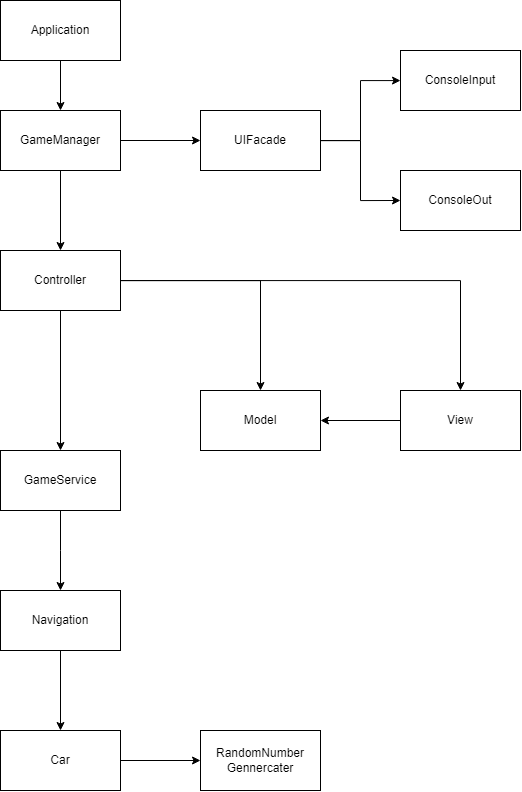

The diagram above was exported from draw.io. Its source (the exported page's mxGraphModel, read from the mxfile embedded in the PNG):
<mxGraphModel dx="2206" dy="1215" grid="1" gridSize="10" guides="1" tooltips="1" connect="1" arrows="1" fold="1" page="1" pageScale="1" pageWidth="827" pageHeight="1169" math="0" shadow="0">
  <root>
    <mxCell id="0" />
    <mxCell id="1" parent="0" />
    <mxCell id="JNqInI8fmJt1xFoR9eav-10" value="" style="edgeStyle=orthogonalEdgeStyle;rounded=0;orthogonalLoop=1;jettySize=auto;html=1;" edge="1" parent="1" source="JNqInI8fmJt1xFoR9eav-8">
      <mxGeometry relative="1" as="geometry">
        <mxPoint x="320" y="590" as="targetPoint" />
      </mxGeometry>
    </mxCell>
    <mxCell id="JNqInI8fmJt1xFoR9eav-8" value="GameService" style="rounded=0;whiteSpace=wrap;html=1;" vertex="1" parent="1">
      <mxGeometry x="260" y="450" width="120" height="60" as="geometry" />
    </mxCell>
    <mxCell id="JNqInI8fmJt1xFoR9eav-12" value="" style="edgeStyle=orthogonalEdgeStyle;rounded=0;orthogonalLoop=1;jettySize=auto;html=1;" edge="1" parent="1" target="JNqInI8fmJt1xFoR9eav-11">
      <mxGeometry relative="1" as="geometry">
        <mxPoint x="380" y="620" as="sourcePoint" />
      </mxGeometry>
    </mxCell>
    <mxCell id="JNqInI8fmJt1xFoR9eav-14" style="edgeStyle=orthogonalEdgeStyle;rounded=0;orthogonalLoop=1;jettySize=auto;html=1;entryX=0.5;entryY=0;entryDx=0;entryDy=0;" edge="1" parent="1" source="JNqInI8fmJt1xFoR9eav-13" target="JNqInI8fmJt1xFoR9eav-8">
      <mxGeometry relative="1" as="geometry" />
    </mxCell>
    <mxCell id="JNqInI8fmJt1xFoR9eav-18" style="edgeStyle=orthogonalEdgeStyle;rounded=0;orthogonalLoop=1;jettySize=auto;html=1;" edge="1" parent="1" source="JNqInI8fmJt1xFoR9eav-13" target="JNqInI8fmJt1xFoR9eav-17">
      <mxGeometry relative="1" as="geometry" />
    </mxCell>
    <mxCell id="JNqInI8fmJt1xFoR9eav-21" style="edgeStyle=orthogonalEdgeStyle;rounded=0;orthogonalLoop=1;jettySize=auto;html=1;entryX=0.5;entryY=0;entryDx=0;entryDy=0;" edge="1" parent="1" source="JNqInI8fmJt1xFoR9eav-13" target="JNqInI8fmJt1xFoR9eav-20">
      <mxGeometry relative="1" as="geometry" />
    </mxCell>
    <mxCell id="JNqInI8fmJt1xFoR9eav-13" value="Controller" style="rounded=0;whiteSpace=wrap;html=1;" vertex="1" parent="1">
      <mxGeometry x="260" y="250" width="120" height="60" as="geometry" />
    </mxCell>
    <mxCell id="JNqInI8fmJt1xFoR9eav-17" value="Model" style="rounded=0;whiteSpace=wrap;html=1;" vertex="1" parent="1">
      <mxGeometry x="460" y="390" width="120" height="60" as="geometry" />
    </mxCell>
    <mxCell id="JNqInI8fmJt1xFoR9eav-22" style="edgeStyle=orthogonalEdgeStyle;rounded=0;orthogonalLoop=1;jettySize=auto;html=1;entryX=1;entryY=0.5;entryDx=0;entryDy=0;" edge="1" parent="1" source="JNqInI8fmJt1xFoR9eav-20" target="JNqInI8fmJt1xFoR9eav-17">
      <mxGeometry relative="1" as="geometry" />
    </mxCell>
    <mxCell id="JNqInI8fmJt1xFoR9eav-20" value="View" style="rounded=0;whiteSpace=wrap;html=1;" vertex="1" parent="1">
      <mxGeometry x="660" y="390" width="120" height="60" as="geometry" />
    </mxCell>
    <mxCell id="JNqInI8fmJt1xFoR9eav-24" style="edgeStyle=orthogonalEdgeStyle;rounded=0;orthogonalLoop=1;jettySize=auto;html=1;entryX=0.5;entryY=0;entryDx=0;entryDy=0;" edge="1" parent="1" source="JNqInI8fmJt1xFoR9eav-23" target="JNqInI8fmJt1xFoR9eav-13">
      <mxGeometry relative="1" as="geometry" />
    </mxCell>
    <mxCell id="JNqInI8fmJt1xFoR9eav-26" style="edgeStyle=orthogonalEdgeStyle;rounded=0;orthogonalLoop=1;jettySize=auto;html=1;" edge="1" parent="1" source="JNqInI8fmJt1xFoR9eav-23" target="JNqInI8fmJt1xFoR9eav-25">
      <mxGeometry relative="1" as="geometry" />
    </mxCell>
    <mxCell id="JNqInI8fmJt1xFoR9eav-23" value="GameManager" style="rounded=0;whiteSpace=wrap;html=1;" vertex="1" parent="1">
      <mxGeometry x="260" y="110" width="120" height="60" as="geometry" />
    </mxCell>
    <mxCell id="JNqInI8fmJt1xFoR9eav-28" value="" style="edgeStyle=orthogonalEdgeStyle;rounded=0;orthogonalLoop=1;jettySize=auto;html=1;" edge="1" parent="1" source="JNqInI8fmJt1xFoR9eav-25" target="JNqInI8fmJt1xFoR9eav-27">
      <mxGeometry relative="1" as="geometry" />
    </mxCell>
    <mxCell id="JNqInI8fmJt1xFoR9eav-30" style="edgeStyle=orthogonalEdgeStyle;rounded=0;orthogonalLoop=1;jettySize=auto;html=1;entryX=0;entryY=0.5;entryDx=0;entryDy=0;" edge="1" parent="1" source="JNqInI8fmJt1xFoR9eav-25" target="JNqInI8fmJt1xFoR9eav-29">
      <mxGeometry relative="1" as="geometry" />
    </mxCell>
    <mxCell id="JNqInI8fmJt1xFoR9eav-25" value="UIFacade" style="rounded=0;whiteSpace=wrap;html=1;" vertex="1" parent="1">
      <mxGeometry x="460" y="110" width="120" height="60" as="geometry" />
    </mxCell>
    <mxCell id="JNqInI8fmJt1xFoR9eav-27" value="ConsoleInput" style="rounded=0;whiteSpace=wrap;html=1;" vertex="1" parent="1">
      <mxGeometry x="660" y="50" width="120" height="60" as="geometry" />
    </mxCell>
    <mxCell id="JNqInI8fmJt1xFoR9eav-29" value="ConsoleOut" style="rounded=0;whiteSpace=wrap;html=1;" vertex="1" parent="1">
      <mxGeometry x="660" y="170" width="120" height="60" as="geometry" />
    </mxCell>
    <mxCell id="JNqInI8fmJt1xFoR9eav-32" style="edgeStyle=orthogonalEdgeStyle;rounded=0;orthogonalLoop=1;jettySize=auto;html=1;" edge="1" parent="1" source="JNqInI8fmJt1xFoR9eav-31" target="JNqInI8fmJt1xFoR9eav-23">
      <mxGeometry relative="1" as="geometry" />
    </mxCell>
    <mxCell id="JNqInI8fmJt1xFoR9eav-31" value="Application" style="rounded=0;whiteSpace=wrap;html=1;" vertex="1" parent="1">
      <mxGeometry x="260" width="120" height="60" as="geometry" />
    </mxCell>
    <mxCell id="JNqInI8fmJt1xFoR9eav-36" style="edgeStyle=orthogonalEdgeStyle;rounded=0;orthogonalLoop=1;jettySize=auto;html=1;entryX=0.5;entryY=0;entryDx=0;entryDy=0;" edge="1" parent="1" source="JNqInI8fmJt1xFoR9eav-33" target="JNqInI8fmJt1xFoR9eav-34">
      <mxGeometry relative="1" as="geometry" />
    </mxCell>
    <mxCell id="JNqInI8fmJt1xFoR9eav-33" value="Navigation" style="rounded=0;whiteSpace=wrap;html=1;" vertex="1" parent="1">
      <mxGeometry x="260" y="590" width="120" height="60" as="geometry" />
    </mxCell>
    <mxCell id="JNqInI8fmJt1xFoR9eav-37" style="edgeStyle=orthogonalEdgeStyle;rounded=0;orthogonalLoop=1;jettySize=auto;html=1;entryX=0;entryY=0.5;entryDx=0;entryDy=0;" edge="1" parent="1" source="JNqInI8fmJt1xFoR9eav-34" target="JNqInI8fmJt1xFoR9eav-35">
      <mxGeometry relative="1" as="geometry" />
    </mxCell>
    <mxCell id="JNqInI8fmJt1xFoR9eav-34" value="Car" style="rounded=0;whiteSpace=wrap;html=1;" vertex="1" parent="1">
      <mxGeometry x="260" y="730" width="120" height="60" as="geometry" />
    </mxCell>
    <mxCell id="JNqInI8fmJt1xFoR9eav-35" value="RandomNumber&lt;br&gt;Gennercater" style="rounded=0;whiteSpace=wrap;html=1;" vertex="1" parent="1">
      <mxGeometry x="460" y="730" width="120" height="60" as="geometry" />
    </mxCell>
  </root>
</mxGraphModel>